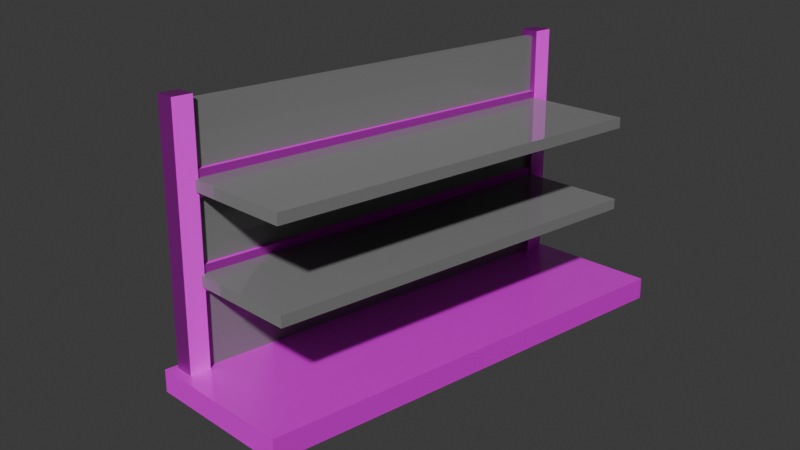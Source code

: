 # Source: shelf.blend  (saved by Blender 4.3.34; exported with 4.5.12 LTS)
import bpy
from mathutils import Matrix  # noqa: F401  (used for matrix-valued properties, if any)

bpy.ops.wm.read_factory_settings(use_empty=True)
scene = bpy.context.scene
scene.name = 'Scene'

# ---- collections
col_collection = bpy.data.collections.new('Collection'); scene.collection.children.link(col_collection)

# ---- images (referenced by path relative to the original .blend; pixels are not part of the script)
import os
ASSET_DIR = os.environ.get("B2B_ASSET_DIR", "")  # directory of the original .blend (textures are referenced by path, not embedded)
HERE = os.path.dirname(os.path.abspath(__file__))  # packed textures are extracted next to this script under _unpacked/

def load_image(name, relpath, width, height, colorspace="sRGB"):
    """Load a texture the original file referenced (path relative to the .blend, or extracted next to this script)."""
    p = next((c for c in (os.path.join(HERE, relpath), os.path.join(ASSET_DIR, relpath)) if relpath and os.path.exists(c)), "")
    if p:
        img = bpy.data.images.load(p, check_existing=True)
        img.name = name
    else:  # same state as the original file: an image datablock whose file is absent (Cycles renders it pink)
        img = bpy.data.images.new(name, width, height)
        img.source = "FILE"
        img.filepath = "//" + (relpath or name)
    img.colorspace_settings.name = colorspace
    return img
img_poliigon_metalpaintedmatte_7037_basecolor_jpg = load_image('Poliigon_MetalPaintedMatte_7037_BaseColor.jpg', 'Poliigon_MetalPaintedMatte_7037_BaseColor.jpg', 1024, 1024, 'sRGB')
img_poliigon_metalpaintedmatte_7037_roughness_jpg = load_image('Poliigon_MetalPaintedMatte_7037_Roughness.jpg', 'Poliigon_MetalPaintedMatte_7037_Roughness.jpg', 1024, 1024, 'Non-Color')
img_poliigon_metalpaintedmatte_7037_normal_png = load_image('Poliigon_MetalPaintedMatte_7037_Normal.png', 'Poliigon_MetalPaintedMatte_7037_Normal.png', 1024, 1024, 'Non-Color')

# ---- materials (node trees are filled in below, after node groups)
mat_metal = bpy.data.materials.new('Metal')
mat_metal_schwarz = bpy.data.materials.new('Metal Schwarz')

# ---- material node trees
mat_metal.use_nodes = True; mat_metal.node_tree.nodes.clear()
_N = mat_metal.node_tree.nodes; _L = mat_metal.node_tree.links
n0 = _N.new('ShaderNodeBsdfPrincipled'); n0.name = 'Principled BSDF'; n0.location = (10, 300)
n0.inputs[0].default_value = (0.2382, 0.2382, 0.2382, 1.0)
n0.inputs[2].default_value = 0.0
n1 = _N.new('ShaderNodeOutputMaterial'); n1.name = 'Material Output'; n1.location = (300, 300)
_L.new(n0.outputs[0], n1.inputs[0])
n1.is_active_output = True
mat_metal_schwarz.use_nodes = True; mat_metal_schwarz.node_tree.nodes.clear()
_N = mat_metal_schwarz.node_tree.nodes; _L = mat_metal_schwarz.node_tree.links
n0 = _N.new('ShaderNodeBsdfPrincipled'); n0.name = 'Principled BSDF'; n0.location = (412, 341)
n1 = _N.new('ShaderNodeOutputMaterial'); n1.name = 'Material Output'; n1.location = (797, 317)
n2 = _N.new('ShaderNodeTexImage'); n2.name = 'Image Texture'; n2.location = (-598, 310)
n2.image = img_poliigon_metalpaintedmatte_7037_basecolor_jpg
n3 = _N.new('ShaderNodeTexImage'); n3.name = 'Image Texture.001'; n3.location = (-311, 236)
n3.image = img_poliigon_metalpaintedmatte_7037_roughness_jpg
n4 = _N.new('ShaderNodeTexImage'); n4.name = 'Image Texture.002'; n4.location = (-67, 165)
n4.image = img_poliigon_metalpaintedmatte_7037_normal_png
n5 = _N.new('ShaderNodeNormalMap'); n5.name = 'Normal Map'; n5.location = (222, 166)
_L.new(n0.outputs[0], n1.inputs[0])
_L.new(n2.outputs[0], n0.inputs[0])
_L.new(n3.outputs[0], n0.inputs[2])
_L.new(n5.outputs[0], n0.inputs[5])
_L.new(n4.outputs[0], n5.inputs[1])
n1.is_active_output = True

# ---- world
world_world = bpy.data.worlds.new('World'); scene.world = world_world
world_world.use_nodes = True; world_world.node_tree.nodes.clear()
_N = world_world.node_tree.nodes; _L = world_world.node_tree.links
n0 = _N.new('ShaderNodeOutputWorld'); n0.name = 'World Output'; n0.location = (300, 300)
n1 = _N.new('ShaderNodeBackground'); n1.name = 'Background'; n1.location = (10, 300)
n1.inputs[0].default_value = (0.05088, 0.05088, 0.05088, 1.0)
_L.new(n1.outputs[0], n0.inputs[0])
n0.is_active_output = True
world_world.color = (0.05088, 0.05088, 0.05088)
world_world.sun_shadow_jitter_overblur = 0.0

# ---- cameras
cam_camera = bpy.data.cameras.new('Camera')
cam_camera.clip_end = 100.0
cam_camera.ortho_scale = 7.314

# ---- meshes
me_cube_002 = bpy.data.meshes.new('Cube.002')
me_cube_002.from_pydata([(-1.0, -1.0, -1.0), (-1.0, -1.0, 1.0), (-1.0, 1.0, -1.0), (-1.0, 1.0, 1.0), (1.0, -1.0, -1.0), (1.0, -1.0, 1.0), (1.0, 1.0, -1.0), (1.0, 1.0, 1.0)], [], [(0, 1, 3, 2), (2, 3, 7, 6), (6, 7, 5, 4), (4, 5, 1, 0), (2, 6, 4, 0), (7, 3, 1, 5)])
_uv = me_cube_002.uv_layers.new(name='UVMap')
_uv.uv.foreach_set('vector', [0.375, 0.0, 0.625, 0.0, 0.625, 0.25, 0.375, 0.25, 0.375, 0.25, 0.625, 0.25, 0.625, 0.5, 0.375, 0.5, 0.375, 0.5, 0.625, 0.5, 0.625, 0.75, 0.375, 0.75, 0.375, 0.75, 0.625, 0.75, 0.625, 1.0, 0.375, 1.0, 0.125, 0.5, 0.375, 0.5, 0.375, 0.75, 0.125, 0.75, 0.625, 0.5, 0.875, 0.5, 0.875, 0.75, 0.625, 0.75])
me_cube_002.materials.append(mat_metal)
me_cube_002.update()
me_cube_003 = bpy.data.meshes.new('Cube.003')
me_cube_003.from_pydata([(-1.0, -1.0, -1.0), (-1.0, -1.0, 1.0), (-1.0, 1.0, -1.0), (-1.0, 1.0, 1.0), (1.0, -1.0, -1.0), (1.0, -1.0, 1.0), (1.0, 1.0, -1.0), (1.0, 1.0, 1.0)], [], [(0, 1, 3, 2), (2, 3, 7, 6), (6, 7, 5, 4), (4, 5, 1, 0), (2, 6, 4, 0), (7, 3, 1, 5)])
_uv = me_cube_003.uv_layers.new(name='UVMap')
_uv.uv.foreach_set('vector', [0.375, 0.0, 0.625, 0.0, 0.625, 0.25, 0.375, 0.25, 0.375, 0.25, 0.625, 0.25, 0.625, 0.5, 0.375, 0.5, 0.375, 0.5, 0.625, 0.5, 0.625, 0.75, 0.375, 0.75, 0.375, 0.75, 0.625, 0.75, 0.625, 1.0, 0.375, 1.0, 0.125, 0.5, 0.375, 0.5, 0.375, 0.75, 0.125, 0.75, 0.625, 0.5, 0.875, 0.5, 0.875, 0.75, 0.625, 0.75])
me_cube_003.materials.append(mat_metal)
me_cube_003.update()
me_cube_004 = bpy.data.meshes.new('Cube.004')
me_cube_004.from_pydata([(-1.0, -1.0, -1.0), (-1.0, -1.0, 1.0), (-1.0, 1.0, -1.0), (-1.0, 1.0, 1.0), (1.0, -1.0, -1.0), (1.0, -1.0, 1.0), (1.0, 1.0, -1.0), (1.0, 1.0, 1.0)], [], [(0, 1, 3, 2), (2, 3, 7, 6), (6, 7, 5, 4), (4, 5, 1, 0), (2, 6, 4, 0), (7, 3, 1, 5)])
_uv = me_cube_004.uv_layers.new(name='UVMap')
_uv.uv.foreach_set('vector', [0.375, 0.0, 0.625, 0.0, 0.625, 0.25, 0.375, 0.25, 0.375, 0.25, 0.625, 0.25, 0.625, 0.5, 0.375, 0.5, 0.375, 0.5, 0.625, 0.5, 0.625, 0.75, 0.375, 0.75, 0.375, 0.75, 0.625, 0.75, 0.625, 1.0, 0.375, 1.0, 0.125, 0.5, 0.375, 0.5, 0.375, 0.75, 0.125, 0.75, 0.625, 0.5, 0.875, 0.5, 0.875, 0.75, 0.625, 0.75])
me_cube_004.materials.append(mat_metal)
me_cube_004.update()
me_cube_005 = bpy.data.meshes.new('Cube.005')
me_cube_005.from_pydata([(-1.0, -1.0, -1.0), (-1.0, -1.0, 1.0), (-1.0, 1.0, -1.0), (-1.0, 1.0, 1.0), (1.0, -1.0, -1.0), (1.0, -1.0, 1.0), (1.0, 1.0, -1.0), (1.0, 1.0, 1.0)], [], [(0, 1, 3, 2), (2, 3, 7, 6), (6, 7, 5, 4), (4, 5, 1, 0), (2, 6, 4, 0), (7, 3, 1, 5)])
_uv = me_cube_005.uv_layers.new(name='UVMap')
_uv.uv.foreach_set('vector', [0.375, 0.0, 0.625, 0.0, 0.625, 0.25, 0.375, 0.25, 0.375, 0.25, 0.625, 0.25, 0.625, 0.5, 0.375, 0.5, 0.375, 0.5, 0.625, 0.5, 0.625, 0.75, 0.375, 0.75, 0.375, 0.75, 0.625, 0.75, 0.625, 1.0, 0.375, 1.0, 0.125, 0.5, 0.375, 0.5, 0.375, 0.75, 0.125, 0.75, 0.625, 0.5, 0.875, 0.5, 0.875, 0.75, 0.625, 0.75])
me_cube_005.materials.append(mat_metal_schwarz)
me_cube_005.update()
me_cube_006 = bpy.data.meshes.new('Cube.006')
me_cube_006.from_pydata([(-1.0, -1.0, -1.0), (-1.0, -1.0, 1.0), (-1.0, 1.0, -1.0), (-1.0, 1.0, 1.0), (1.0, -1.0, -1.0), (1.0, -1.0, 1.0), (1.0, 1.0, -1.0), (1.0, 1.0, 1.0)], [], [(0, 1, 3, 2), (2, 3, 7, 6), (6, 7, 5, 4), (4, 5, 1, 0), (2, 6, 4, 0), (7, 3, 1, 5)])
_uv = me_cube_006.uv_layers.new(name='UVMap')
_uv.uv.foreach_set('vector', [0.375, 0.0, 0.625, 0.0, 0.625, 0.25, 0.375, 0.25, 0.375, 0.25, 0.625, 0.25, 0.625, 0.5, 0.375, 0.5, 0.375, 0.5, 0.625, 0.5, 0.625, 0.75, 0.375, 0.75, 0.375, 0.75, 0.625, 0.75, 0.625, 1.0, 0.375, 1.0, 0.125, 0.5, 0.375, 0.5, 0.375, 0.75, 0.125, 0.75, 0.625, 0.5, 0.875, 0.5, 0.875, 0.75, 0.625, 0.75])
me_cube_006.materials.append(mat_metal_schwarz)
me_cube_006.update()
me_cube_007 = bpy.data.meshes.new('Cube.007')
me_cube_007.from_pydata([(-1.0, -1.0, -1.0), (-1.0, -1.0, 1.0), (-1.0, 1.0, -1.0), (-1.0, 1.0, 1.0), (1.0, -1.0, -1.0), (1.0, -1.0, 1.0), (1.0, 1.0, -1.0), (1.0, 1.0, 1.0)], [], [(0, 1, 3, 2), (2, 3, 7, 6), (6, 7, 5, 4), (4, 5, 1, 0), (2, 6, 4, 0), (7, 3, 1, 5)])
_uv = me_cube_007.uv_layers.new(name='UVMap')
_uv.uv.foreach_set('vector', [0.375, 0.0, 0.625, 0.0, 0.625, 0.25, 0.375, 0.25, 0.375, 0.25, 0.625, 0.25, 0.625, 0.5, 0.375, 0.5, 0.375, 0.5, 0.625, 0.5, 0.625, 0.75, 0.375, 0.75, 0.375, 0.75, 0.625, 0.75, 0.625, 1.0, 0.375, 1.0, 0.125, 0.5, 0.375, 0.5, 0.375, 0.75, 0.125, 0.75, 0.625, 0.5, 0.875, 0.5, 0.875, 0.75, 0.625, 0.75])
me_cube_007.materials.append(mat_metal_schwarz)
me_cube_007.update()
me_cube_009 = bpy.data.meshes.new('Cube.009')
me_cube_009.from_pydata([(-1.0, -1.0, -1.0), (-1.0, -1.0, 1.0), (-1.0, 1.0, -1.0), (-1.0, 1.0, 1.0), (1.0, -1.0, -1.0), (1.0, -1.0, 1.0), (1.0, 1.0, -1.0), (1.0, 1.0, 1.0)], [], [(0, 1, 3, 2), (2, 3, 7, 6), (6, 7, 5, 4), (4, 5, 1, 0), (2, 6, 4, 0), (7, 3, 1, 5)])
_uv = me_cube_009.uv_layers.new(name='UVMap')
_uv.uv.foreach_set('vector', [0.375, 0.0, 0.625, 0.0, 0.625, 0.25, 0.375, 0.25, 0.375, 0.25, 0.625, 0.25, 0.625, 0.5, 0.375, 0.5, 0.375, 0.5, 0.625, 0.5, 0.625, 0.75, 0.375, 0.75, 0.375, 0.75, 0.625, 0.75, 0.625, 1.0, 0.375, 1.0, 0.125, 0.5, 0.375, 0.5, 0.375, 0.75, 0.125, 0.75, 0.625, 0.5, 0.875, 0.5, 0.875, 0.75, 0.625, 0.75])
me_cube_009.materials.append(mat_metal_schwarz)
me_cube_009.update()
me_cube_001 = bpy.data.meshes.new('Cube.001')
me_cube_001.from_pydata([(-1.0, -1.0, -1.0), (-1.0, -1.0, 1.0), (-1.0, 1.0, -1.0), (-1.0, 1.0, 1.0), (1.0, -1.0, -1.0), (1.0, -1.0, 1.0), (1.0, 1.0, -1.0), (1.0, 1.0, 1.0)], [], [(0, 1, 3, 2), (2, 3, 7, 6), (6, 7, 5, 4), (4, 5, 1, 0), (2, 6, 4, 0), (7, 3, 1, 5)])
_uv = me_cube_001.uv_layers.new(name='UVMap')
_uv.uv.foreach_set('vector', [0.375, 0.0, 0.625, 0.0, 0.625, 0.25, 0.375, 0.25, 0.375, 0.25, 0.625, 0.25, 0.625, 0.5, 0.375, 0.5, 0.375, 0.5, 0.625, 0.5, 0.625, 0.75, 0.375, 0.75, 0.375, 0.75, 0.625, 0.75, 0.625, 1.0, 0.375, 1.0, 0.125, 0.5, 0.375, 0.5, 0.375, 0.75, 0.125, 0.75, 0.625, 0.5, 0.875, 0.5, 0.875, 0.75, 0.625, 0.75])
me_cube_001.materials.append(mat_metal_schwarz)
me_cube_001.update()

# ---- objects
ob_camera = bpy.data.objects.new('Camera', cam_camera)
ob_cube_001 = bpy.data.objects.new('Cube.001', me_cube_002)
ob_cube_002 = bpy.data.objects.new('Cube.002', me_cube_003)
ob_cube_003 = bpy.data.objects.new('Cube.003', me_cube_004)
ob_cube_004 = bpy.data.objects.new('Cube.004', me_cube_005)
ob_cube_005 = bpy.data.objects.new('Cube.005', me_cube_006)
ob_cube_006 = bpy.data.objects.new('Cube.006', me_cube_007)
ob_cube_007 = bpy.data.objects.new('Cube.007', me_cube_009)
ob_cube = bpy.data.objects.new('Cube', me_cube_001)

# ---- transforms, parenting, visibility, modifiers, constraints
ob_camera.location = (4.85, -4.632, 3.183)
ob_camera.rotation_euler = (1.221, 3.037e-06, 0.8303)
ob_camera.lock_rotations_4d = False
ob_camera.empty_display_type = 'ARROWS'
ob_camera.color = (0.0, 0.0, 0.0, 0.0)
ob_camera.display_type = 'WIRE'
ob_camera.lineart.crease_threshold = 0.0
ob_cube_001.parent = ob_cube
ob_cube_001.matrix_parent_inverse = Matrix(((1.838, -0.0, 0.0, -0.0), (-0.0, 0.61, -0.0, 0.0), (0.0, -0.0, 13.33, -0.0), (-0.0, 0.0, -0.0, 1.0)))
ob_cube_001.location = (-0.4403, 0.0, 0.8235)
ob_cube_001.rotation_euler = (-0.0, 1.571, -0.0)
ob_cube_001.scale = (0.9007, 1.5, 0.03)
ob_cube_002.parent = ob_cube
ob_cube_002.matrix_parent_inverse = Matrix(((1.838, -0.0, 0.0, -0.0), (-0.0, 0.61, -0.0, 0.0), (0.0, -0.0, 13.33, -0.0), (-0.0, 0.0, -0.0, 1.0)))
ob_cube_002.location = (0.0, 0.0, 0.6529)
ob_cube_002.scale = (0.4, 1.45, 0.0375)
ob_cube_003.parent = ob_cube
ob_cube_003.matrix_parent_inverse = Matrix(((1.838, -0.0, 0.0, -0.0), (-0.0, 0.61, -0.0, 0.0), (0.0, -0.0, 13.33, -0.0), (-0.0, 0.0, -0.0, 1.0)))
ob_cube_003.location = (0.0, 0.0, 1.238)
ob_cube_003.scale = (0.4, 1.45, 0.0375)
ob_cube_004.parent = ob_cube
ob_cube_004.matrix_parent_inverse = Matrix(((1.838, -0.0, 0.0, -0.0), (-0.0, 0.61, -0.0, 0.0), (0.0, -0.0, 13.33, -0.0), (-0.0, 0.0, -0.0, 1.0)))
ob_cube_004.location = (-0.4379, 1.508, 0.8392)
ob_cube_004.scale = (0.07, -0.07, 0.925)
ob_cube_005.parent = ob_cube
ob_cube_005.matrix_parent_inverse = Matrix(((1.838, -0.0, 0.0, -0.0), (-0.0, 0.61, -0.0, 0.0), (0.0, -0.0, 13.33, -0.0), (-0.0, 0.0, -0.0, 1.0)))
ob_cube_005.location = (-0.4379, -1.5, 0.8448)
ob_cube_005.scale = (0.07, -0.07, 0.925)
ob_cube_006.parent = ob_cube
ob_cube_006.matrix_parent_inverse = Matrix(((1.838, -0.0, 0.0, -0.0), (-0.0, 0.61, -0.0, 0.0), (0.0, -0.0, 13.33, -0.0), (-0.0, 0.0, -0.0, 1.0)))
ob_cube_006.location = (-0.4328, 0.00036, 0.6578)
ob_cube_006.rotation_euler = (1.571, 0.0, 0.0)
ob_cube_006.scale = (0.05, -0.085, 1.5)
ob_cube_007.parent = ob_cube
ob_cube_007.matrix_parent_inverse = Matrix(((1.838, -0.0, 0.0, -0.0), (-0.0, 0.61, -0.0, 0.0), (0.0, -0.0, 13.33, -0.0), (-0.0, 0.0, -0.0, 1.0)))
ob_cube_007.location = (-0.4328, 0.00036, 1.241)
ob_cube_007.rotation_euler = (1.571, 0.0, 0.0)
ob_cube_007.scale = (0.05, -0.085, 1.5)
ob_cube.location = (0.02381, 0.0, 0.0)
ob_cube.scale = (0.544, 1.639, 0.075)

# ---- collection membership
col_collection.objects.link(ob_camera)
col_collection.objects.link(ob_cube_001)
col_collection.objects.link(ob_cube_002)
col_collection.objects.link(ob_cube_003)
col_collection.objects.link(ob_cube_004)
col_collection.objects.link(ob_cube_005)
col_collection.objects.link(ob_cube_006)
col_collection.objects.link(ob_cube_007)
col_collection.objects.link(ob_cube)

# ---- scene / render settings (as saved in the file)
scene.camera = ob_camera
scene.frame_start = 1; scene.frame_end = 250; scene.frame_set(0)
scene.render.engine = 'BLENDER_EEVEE_NEXT'
bpy.context.view_layer.update()

# ---- added for rendering (the .blend has no usable light): sun
light_auto_sun = bpy.data.lights.new('AutoSun', 'SUN')
light_auto_sun.energy = 3.0
light_auto_sun.angle = 0.0523599
ob_auto_sun = bpy.data.objects.new('AutoSun', light_auto_sun)
scene.collection.objects.link(ob_auto_sun)
ob_auto_sun.rotation_euler = (0.872665, 0.174533, 0.523599)
bpy.context.view_layer.update()
